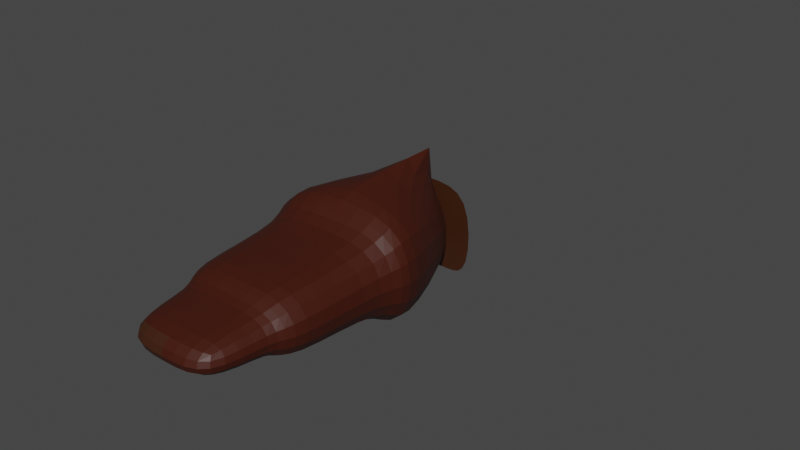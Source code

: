 # Source: mosquitosac.blend  (saved by Blender 3.4.6; exported with 4.5.12 LTS)
import bpy
from mathutils import Matrix  # noqa: F401  (used for matrix-valued properties, if any)

bpy.ops.wm.read_factory_settings(use_empty=True)
scene = bpy.context.scene
scene.name = 'Scene'

# ---- collections
col_collection = bpy.data.collections.new('Collection'); scene.collection.children.link(col_collection)

# ---- materials (node trees are filled in below, after node groups)
mat_material = bpy.data.materials.new('Material')
mat_material.alpha_threshold = 0.0
mat_material.use_transparent_shadow = False
mat_material.roughness = 0.5
mat_material.line_color = (0.0, 0.0, 0.0, 1.0)
mat_material_001 = bpy.data.materials.new('Material.001')
mat_material_001.use_transparent_shadow = False
mat_material_002 = bpy.data.materials.new('Material.002')
mat_material_002.use_transparent_shadow = False
mat_material_003 = bpy.data.materials.new('Material.003')
mat_material_003.use_transparent_shadow = False

# ---- material node trees
mat_material.use_nodes = True; mat_material.node_tree.nodes.clear()
_N = mat_material.node_tree.nodes; _L = mat_material.node_tree.links
n0 = _N.new('ShaderNodeOutputMaterial'); n0.name = 'Material Output'; n0.location = (300, 300)
n1 = _N.new('ShaderNodeBsdfPrincipled'); n1.name = 'Principled BSDF'; n1.location = (10, 300)
n1.distribution = 'GGX'
n1.subsurface_method = 'RANDOM_WALK_SKIN'
n1.inputs[0].default_value = (0.04721, 0.01297, 0.003098, 1.0)
n1.inputs[3].default_value = 1.45
n1.inputs[27].default_value = (0.0, 0.0, 0.0, 1.0)
n1.inputs[28].default_value = 1.0
_L.new(n1.outputs[0], n0.inputs[0])
n0.is_active_output = True
mat_material_001.use_nodes = True; mat_material_001.node_tree.nodes.clear()
_N = mat_material_001.node_tree.nodes; _L = mat_material_001.node_tree.links
n0 = _N.new('ShaderNodeBsdfPrincipled'); n0.name = 'Principled BSDF'; n0.location = (10, 300)
n0.distribution = 'GGX'
n0.subsurface_method = 'RANDOM_WALK_SKIN'
n0.inputs[0].default_value = (0.0, 0.0, 0.0, 1.0)
n0.inputs[3].default_value = 1.45
n0.inputs[27].default_value = (0.0, 0.0, 0.0, 1.0)
n0.inputs[28].default_value = 1.0
n1 = _N.new('ShaderNodeOutputMaterial'); n1.name = 'Material Output'; n1.location = (300, 300)
_L.new(n0.outputs[0], n1.inputs[0])
n1.is_active_output = True
mat_material_002.use_nodes = True; mat_material_002.node_tree.nodes.clear()
_N = mat_material_002.node_tree.nodes; _L = mat_material_002.node_tree.links
n0 = _N.new('ShaderNodeBsdfPrincipled'); n0.name = 'Principled BSDF'; n0.location = (10, 300)
n0.distribution = 'GGX'
n0.subsurface_method = 'RANDOM_WALK_SKIN'
n0.inputs[0].default_value = (0.05141, 0.007311, 0.001344, 1.0)
n0.inputs[3].default_value = 1.45
n0.inputs[27].default_value = (0.0, 0.0, 0.0, 1.0)
n0.inputs[28].default_value = 1.0
n1 = _N.new('ShaderNodeOutputMaterial'); n1.name = 'Material Output'; n1.location = (300, 300)
_L.new(n0.outputs[0], n1.inputs[0])
n1.is_active_output = True
mat_material_003.use_nodes = True; mat_material_003.node_tree.nodes.clear()
_N = mat_material_003.node_tree.nodes; _L = mat_material_003.node_tree.links
n0 = _N.new('ShaderNodeBsdfPrincipled'); n0.name = 'Principled BSDF'; n0.location = (10, 300)
n0.distribution = 'GGX'
n0.subsurface_method = 'RANDOM_WALK_SKIN'
n0.inputs[0].default_value = (0.08399, 0.02439, 0.003511, 1.0)
n0.inputs[3].default_value = 1.45
n0.inputs[19].default_value = 0.156
n0.inputs[27].default_value = (0.0, 0.0, 0.0, 1.0)
n0.inputs[28].default_value = 1.0
n1 = _N.new('ShaderNodeOutputMaterial'); n1.name = 'Material Output'; n1.location = (300, 300)
_L.new(n0.outputs[0], n1.inputs[0])
n1.is_active_output = True

# ---- world
world_world = bpy.data.worlds.new('World'); scene.world = world_world
world_world.use_nodes = True; world_world.node_tree.nodes.clear()
_N = world_world.node_tree.nodes; _L = world_world.node_tree.links
n0 = _N.new('ShaderNodeOutputWorld'); n0.name = 'World Output'; n0.location = (300, 300)
n1 = _N.new('ShaderNodeBackground'); n1.name = 'Background'; n1.location = (10, 300)
n1.inputs[0].default_value = (0.05088, 0.05088, 0.05088, 1.0)
_L.new(n1.outputs[0], n0.inputs[0])
n0.is_active_output = True
world_world.color = (0.05088, 0.05088, 0.05088)
world_world.use_sun_shadow = False
world_world.sun_shadow_jitter_overblur = 0.0

# ---- meshes
me_cube = bpy.data.meshes.new('Cube')
me_cube.from_pydata([(1.404e-08, -1.36, 0.91), (2.277e-08, -1.36, -0.6749), (1.404e-08, -3.36, 0.91), (1.404e-08, -3.36, -1.09), (-0.5769, -1.36, 0.153), (-0.5769, -1.36, -0.6749), (-1.394, -3.36, 0.91), (-1.394, -3.36, -1.09), (-1.058, -3.36, -0.6077), (-1.058, -3.36, 0.4278), (1.404e-08, -3.36, 0.4278), (1.404e-08, -3.36, -0.6077), (-1.058, -5.241, -0.6077), (-1.058, -5.241, 0.4278), (1.404e-08, -5.241, 0.4278), (1.404e-08, -5.241, -0.6077), (-0.8074, -5.241, -0.3627), (-0.8074, -5.241, 0.1828), (1.404e-08, -5.241, 0.1828), (1.404e-08, -5.241, -0.3627), (-0.8074, -6.471, -0.3627), (-0.8074, -6.471, 0.1828), (1.404e-08, -6.471, 0.1828), (1.404e-08, -6.471, -0.3627), (2.277e-08, -1.36, -0.9587), (-0.7747, -1.36, -0.9587), (2.277e-08, -1.36, 0.4369), (-0.7747, -1.36, 0.4369), (1.404e-08, 2.427, -1.776), (1.404e-08, 2.427, 1.596), (1.404e-08, 2.427, 0.2308), (-1.384, 2.427, 0.2308), (1.404e-08, 2.427, 1.28), (-1.384, 2.427, 1.28), (1.404e-08, 2.427, 0.2308), (-1.384, 2.427, 0.2308), (1.404e-08, 2.427, 1.28), (-1.384, 2.427, 1.28), (-0.3874, -1.36, -0.9587), (0.5769, -1.36, 0.153), (0.5769, -1.36, -0.6749), (1.394, -3.36, 0.91), (1.394, -3.36, -1.09), (1.058, -3.36, -0.6077), (1.058, -3.36, 0.4278), (1.058, -5.241, -0.6077), (1.058, -5.241, 0.4278), (0.8074, -5.241, -0.3627), (0.8074, -5.241, 0.1828), (0.8074, -6.471, -0.3627), (0.8074, -6.471, 0.1828), (0.7747, -1.36, -0.9587), (0.7747, -1.36, 0.4369), (-0.02595, -1.36, -0.4007), (1.404e-08, -1.36, -0.2477), (-0.03864, -1.36, -0.3262), (-0.03864, -1.36, -0.3817), (2.277e-08, -1.36, -0.3817), (1.384, 2.427, 0.2308), (1.384, 2.427, 1.28), (1.384, 2.427, 0.2308), (1.384, 2.427, 1.28), (0.3874, -1.36, -0.9587), (0.05189, -1.36, -0.3072), (0.05189, -1.36, -0.4007), (0.02595, -1.36, -0.4007), (0.03864, -1.36, -0.3262), (0.03864, -1.36, -0.3817), (2.277e-08, -1.36, -0.4007), (2.277e-08, -1.36, -0.3072), (-0.05189, -1.36, -0.3072), (-0.05189, -1.36, -0.4007)], [], [(0, 4, 6, 2), (7, 3, 11, 8), (7, 6, 4, 5), (5, 1, 3, 7), (1, 0, 2, 3), (51, 52, 63, 64), (8, 11, 15, 12), (2, 6, 9, 10), (3, 2, 10, 11), (6, 7, 8, 9), (12, 15, 19, 16), (11, 10, 14, 15), (10, 9, 13, 14), (9, 8, 12, 13), (18, 17, 21, 22), (15, 14, 18, 19), (14, 13, 17, 18), (13, 12, 16, 17), (23, 22, 21, 20), (17, 16, 20, 21), (16, 19, 23, 20), (19, 18, 22, 23), (5, 4, 55, 56), (0, 1, 24, 26), (62, 51, 64, 65), (31, 33, 37, 35), (29, 28, 30, 32), (30, 31, 35, 34), (33, 32, 36, 37), (32, 30, 34, 36), (0, 2, 41, 39), (42, 43, 11, 3), (42, 40, 39, 41), (40, 42, 3, 1), (24, 62, 65, 68), (43, 45, 15, 11), (2, 10, 44, 41), (41, 44, 43, 42), (45, 47, 19, 15), (10, 14, 46, 44), (44, 46, 45, 43), (18, 22, 50, 48), (14, 18, 48, 46), (46, 48, 47, 45), (23, 49, 50, 22), (48, 50, 49, 47), (47, 49, 23, 19), (26, 27, 70, 69), (4, 0, 54, 55), (38, 24, 68, 53), (27, 25, 71, 70), (57, 56, 71, 53, 68), (39, 40, 67, 66), (1, 5, 56, 57), (25, 38, 53, 71), (40, 1, 57, 67), (52, 26, 69, 63), (0, 39, 66, 54), (67, 64, 63, 66), (58, 60, 61, 59), (30, 34, 60, 58), (59, 61, 36, 32), (66, 63, 69, 54), (57, 68, 65, 64, 67), (56, 55, 70, 71), (55, 54, 69, 70)])
me_cube.polygons.foreach_set('material_index', [2, 2, 2, 2, 0, 0, 2, 2, 0, 2, 2, 2, 2, 2, 2, 0, 2, 2, 0, 2, 2, 2, 2, 0, 0, 0, 0, 0, 0, 0, 2, 2, 2, 2, 0, 2, 2, 2, 2, 2, 2, 2, 2, 2, 2, 2, 2, 0, 2, 0, 0, 0, 2, 2, 0, 2, 0, 2, 0, 0, 0, 0, 0, 0, 0, 0])
_uv = me_cube.uv_layers.new(name='UVMap')
_uv.uv.foreach_set('vector', [0.625, 0.5, 0.875, 0.5, 0.875, 0.75, 0.625, 0.75, 0.125, 0.75, 0.375, 0.75, 0.375, 0.75, 0.125, 0.75, 0.375, 0.0, 0.625, 0.0, 0.625, 0.25, 0.375, 0.25, 0.125, 0.5, 0.375, 0.5, 0.375, 0.75, 0.125, 0.75, 0.375, 0.5, 0.625, 0.5, 0.625, 0.75, 0.375, 0.75, 0.0, 0.0, 0.0, 0.0, 0.0, 0.0, 0.0, 0.0, 0.125, 0.75, 0.375, 0.75, 0.375, 0.75, 0.125, 0.75, 0.625, 0.75, 0.875, 0.75, 0.875, 0.75, 0.625, 0.75, 0.375, 0.75, 0.625, 0.75, 0.625, 0.75, 0.375, 0.75, 0.625, 0.0, 0.375, 0.0, 0.375, 0.0, 0.625, 0.0, 0.125, 0.75, 0.375, 0.75, 0.375, 0.75, 0.125, 0.75, 0.375, 0.75, 0.625, 0.75, 0.625, 0.75, 0.375, 0.75, 0.625, 0.75, 0.875, 0.75, 0.875, 0.75, 0.625, 0.75, 0.625, 0.0, 0.375, 0.0, 0.375, 0.0, 0.625, 0.0, 0.625, 0.75, 0.875, 0.75, 0.875, 0.75, 0.625, 0.75, 0.375, 0.75, 0.625, 0.75, 0.625, 0.75, 0.375, 0.75, 0.625, 0.75, 0.875, 0.75, 0.875, 0.75, 0.625, 0.75, 0.625, 0.0, 0.375, 0.0, 0.375, 0.0, 0.625, 0.0, 0.375, 0.75, 0.625, 0.75, 0.625, 1.0, 0.375, 1.0, 0.625, 0.0, 0.375, 0.0, 0.375, 0.0, 0.625, 0.0, 0.125, 0.75, 0.375, 0.75, 0.375, 0.75, 0.125, 0.75, 0.375, 0.75, 0.625, 0.75, 0.625, 0.75, 0.375, 0.75, 0.375, 0.25, 0.625, 0.25, 0.625, 0.25, 0.375, 0.25, 0.625, 0.5, 0.375, 0.5, 0.375, 0.5, 0.625, 0.5, 0.0, 0.0, 0.0, 0.0, 0.0, 0.0, 0.0, 0.0, 0.375, 0.25, 0.625, 0.25, 0.625, 0.25, 0.375, 0.25, 0.625, 0.5, 0.375, 0.5, 0.375, 0.5, 0.625, 0.5, 0.375, 0.5, 0.125, 0.5, 0.125, 0.5, 0.375, 0.5, 0.625, 0.25, 0.625, 0.5, 0.625, 0.5, 0.625, 0.25, 0.625, 0.5, 0.375, 0.5, 0.375, 0.5, 0.625, 0.5, 0.625, 0.5, 0.625, 0.75, 0.875, 0.75, 0.875, 0.5, 0.125, 0.75, 0.125, 0.75, 0.375, 0.75, 0.375, 0.75, 0.375, 0.0, 0.375, 0.25, 0.625, 0.25, 0.625, 0.0, 0.125, 0.5, 0.125, 0.75, 0.375, 0.75, 0.375, 0.5, 0.0, 0.0, 0.0, 0.0, 0.0, 0.0, 0.0, 0.0, 0.125, 0.75, 0.125, 0.75, 0.375, 0.75, 0.375, 0.75, 0.625, 0.75, 0.625, 0.75, 0.875, 0.75, 0.875, 0.75, 0.625, 0.0, 0.625, 0.0, 0.375, 0.0, 0.375, 0.0, 0.125, 0.75, 0.125, 0.75, 0.375, 0.75, 0.375, 0.75, 0.625, 0.75, 0.625, 0.75, 0.875, 0.75, 0.875, 0.75, 0.625, 0.0, 0.625, 0.0, 0.375, 0.0, 0.375, 0.0, 0.625, 0.75, 0.625, 0.75, 0.875, 0.75, 0.875, 0.75, 0.625, 0.75, 0.625, 0.75, 0.875, 0.75, 0.875, 0.75, 0.625, 0.0, 0.625, 0.0, 0.375, 0.0, 0.375, 0.0, 0.375, 0.75, 0.375, 1.0, 0.625, 1.0, 0.625, 0.75, 0.625, 0.0, 0.625, 0.0, 0.375, 0.0, 0.375, 0.0, 0.125, 0.75, 0.125, 0.75, 0.375, 0.75, 0.375, 0.75, 0.625, 0.5, 0.875, 0.5, 0.875, 0.5, 0.625, 0.5, 0.875, 0.5, 0.625, 0.5, 0.625, 0.5, 0.875, 0.5, 0.0, 0.0, 0.0, 0.0, 0.0, 0.0, 0.0, 0.0, 0.0, 0.0, 0.0, 0.0, 0.0, 0.0, 0.0, 0.0, 0.375, 0.5, 0.125, 0.5, 0.125, 0.5, 0.25, 0.5, 0.375, 0.5, 0.625, 0.25, 0.375, 0.25, 0.375, 0.25, 0.625, 0.25, 0.375, 0.5, 0.125, 0.5, 0.125, 0.5, 0.375, 0.5, 0.0, 0.0, 0.0, 0.0, 0.0, 0.0, 0.0, 0.0, 0.125, 0.5, 0.375, 0.5, 0.375, 0.5, 0.125, 0.5, 0.875, 0.5, 0.625, 0.5, 0.625, 0.5, 0.875, 0.5, 0.625, 0.5, 0.875, 0.5, 0.875, 0.5, 0.625, 0.5, 0.375, 0.25, 0.375, 0.25, 0.625, 0.25, 0.625, 0.25, 0.375, 0.25, 0.375, 0.25, 0.625, 0.25, 0.625, 0.25, 0.375, 0.5, 0.375, 0.5, 0.125, 0.5, 0.125, 0.5, 0.625, 0.25, 0.625, 0.25, 0.625, 0.5, 0.625, 0.5, 0.875, 0.5, 0.875, 0.5, 0.625, 0.5, 0.625, 0.5, 0.375, 0.5, 0.375, 0.5, 0.25, 0.5, 0.125, 0.5, 0.125, 0.5, 0.375, 0.25, 0.625, 0.25, 0.625, 0.25, 0.375, 0.25, 0.875, 0.5, 0.625, 0.5, 0.625, 0.5, 0.875, 0.5])
me_cube.materials.append(mat_material)
me_cube.materials.append(mat_material_001)
me_cube.materials.append(mat_material_002)
me_cube.materials.append(mat_material_003)
me_cube.use_mirror_vertex_groups = False
me_cube.update()

# ---- objects
ob_cube = bpy.data.objects.new('Cube', me_cube)

# ---- transforms, parenting, visibility, modifiers, constraints
ob_cube.location = (-1.404e-08, 2.463, 4.864)
ob_cube.lock_rotations_4d = False
ob_cube.empty_display_type = 'ARROWS'
ob_cube.lineart.crease_threshold = 0.0
_vg = ob_cube.vertex_groups.new(name='Bone')
for _i, _w in zip([39, 40, 41, 42, 43, 44, 51, 52, 58, 59, 60, 61, 62, 63, 64, 65, 66, 67], [0.3038, 0.1578, 0.1046, 0.07289, 0.02844, 0.04363, 0.1767, 0.6625, 0.04078, 0.04075, 0.03458, 0.03072, 0.1274, 0.6625, 0.1767, 0.1274, 0.3038, 0.1578]): _vg.add([_i], _w, 'REPLACE')
_vg = ob_cube.vertex_groups.new(name='Bone.003')
for _i, _w in zip([26, 29, 30, 32, 33, 34, 36, 37, 39, 40, 51, 52, 58, 59, 60, 61, 62, 63, 64, 65, 66, 67, 69], [0.07887, 0.1295, 0.01128, 0.08405, 0.00226, 0.04679, 0.08301, 0.01437, 0.06989, 0.02806, 0.04635, 0.1412, 0.1187, 0.2024, 0.1327, 0.1814, 0.01839, 0.1412, 0.04635, 0.01839, 0.06989, 0.02806, 0.07887]): _vg.add([_i], _w, 'REPLACE')
_vg = ob_cube.vertex_groups.new(name='Bone.004')
for _i, _w in zip([29, 32, 34, 36, 52, 58, 59, 60, 61, 63], [0.01027, 0.018, 0.006933, 0.02972, 0.04451, 0.07174, 0.09194, 0.08686, 0.09339, 0.04451]): _vg.add([_i], _w, 'REPLACE')
_vg = ob_cube.vertex_groups.new(name='Bone.005')
_vg = ob_cube.vertex_groups.new(name='Bone.007')
_vg = ob_cube.vertex_groups.new(name='Bone.008')
_vg = ob_cube.vertex_groups.new(name='Bone.006')
_vg = ob_cube.vertex_groups.new(name='Bone.009')
_vg = ob_cube.vertex_groups.new(name='Bone.001')
for _i, _w in zip([0, 1, 2, 3, 4, 5, 6, 7, 8, 9, 10, 11, 12, 13, 14, 15, 24, 25, 26, 27, 38, 39, 40, 41, 42, 43, 44, 45, 46, 47, 48, 49, 50, 51, 52, 53, 54, 55, 56, 57, 62, 63, 64, 65, 66, 67, 68, 69, 70, 71], [0.8506, 0.8066, 0.9677, 0.9674, 0.764, 0.7711, 0.9395, 0.9399, 0.9028, 0.8987, 0.9598, 0.963, 0.1027, 0.1044, 0.009335, 0.003006, 0.1996, 0.2394, 0.09779, 0.1281, 0.1732, 0.431, 0.4713, 0.6886, 0.6967, 0.6982, 0.6935, 0.2219, 0.2255, 0.1069, 0.1074, 0.0479, 0.04631, 0.2636, 0.07621, 0.1732, 0.8506, 0.764, 0.7711, 0.8066, 0.2218, 0.07621, 0.2636, 0.2218, 0.431, 0.4713, 0.1996, 0.09779, 0.1281, 0.2394]): _vg.add([_i], _w, 'REPLACE')
_vg = ob_cube.vertex_groups.new(name='Bone.002')
for _i, _w in zip([8, 9, 10, 11, 12, 13, 14, 15, 16, 17, 18, 19, 20, 21, 22, 23, 39, 40, 41, 42, 43, 44, 45, 46, 47, 48, 49, 50, 66, 67], [0.08843, 0.09219, 0.01939, 0.01419, 0.8961, 0.8944, 0.9692, 0.9725, 0.9778, 0.9776, 0.9956, 0.9959, 0.9945, 0.9946, 0.9944, 0.9952, 0.01054, 0.01776, 0.1037, 0.1043, 0.2033, 0.2065, 0.7485, 0.7449, 0.879, 0.8786, 0.9446, 0.9456, 0.01054, 0.01776]): _vg.add([_i], _w, 'REPLACE')
_vg = ob_cube.vertex_groups.new(name='Bone.010')
for _i, _w in zip([0, 4, 5, 25, 26, 27, 38, 39, 53, 54, 55, 56, 66, 69, 70, 71], [0.04148, 0.1422, 0.02237, 0.05475, 0.3473, 0.6288, 0.01554, 0.0008174, 0.01554, 0.04148, 0.1422, 0.02237, 0.0008174, 0.3473, 0.6288, 0.05475]): _vg.add([_i], _w, 'REPLACE')
_vg = ob_cube.vertex_groups.new(name='Bone.011')
for _i, _w in zip([0, 4, 26, 27, 29, 32, 36, 39, 54, 55, 61, 66, 69, 70], [0.0461, 0.02132, 0.414, 0.1171, 0.09516, 0.04483, 0.03019, 0.007194, 0.0461, 0.02132, 0.001068, 0.007194, 0.414, 0.1171]): _vg.add([_i], _w, 'REPLACE')
_vg = ob_cube.vertex_groups.new(name='Bone.012')
for _i, _w in zip([27, 29, 31, 32, 33, 35, 36, 37, 70], [0.06528, 0.04204, 0.06061, 0.02246, 0.1157, 0.08183, 0.02891, 0.1089, 0.06528]): _vg.add([_i], _w, 'REPLACE')
_vg = ob_cube.vertex_groups.new(name='Bone.013')
_vg = ob_cube.vertex_groups.new(name='Bone.015')
_vg = ob_cube.vertex_groups.new(name='Bone.016')
_vg = ob_cube.vertex_groups.new(name='Bone.014')
_vg = ob_cube.vertex_groups.new(name='Bone.017')
_vg = ob_cube.vertex_groups.new(name='Bone.018')
for _i, _w in zip([1, 4, 5, 7, 24, 25, 27, 28, 29, 30, 31, 32, 33, 34, 35, 36, 37, 38, 39, 40, 41, 42, 43, 44, 51, 52, 53, 55, 56, 57, 58, 59, 60, 61, 62, 63, 64, 65, 66, 67, 68, 70, 71], [0.1514, 0.01731, 0.1717, 0.002651, 0.7432, 0.6798, 0.05316, 0.91, 0.6466, 0.7858, 0.7398, 0.6974, 0.7017, 0.7379, 0.7201, 0.6771, 0.6971, 0.7708, 0.07792, 0.2384, 0.03875, 0.0819, 0.02171, 0.002361, 0.411, 0.02522, 0.7708, 0.01731, 0.1717, 0.1514, 0.4424, 0.4228, 0.45, 0.4546, 0.5327, 0.02522, 0.411, 0.5327, 0.07792, 0.2384, 0.7432, 0.05316, 0.6798]): _vg.add([_i], _w, 'REPLACE')
_vg = ob_cube.vertex_groups.new(name='Bone.019')
for _i, _w in zip([28, 29, 30, 31, 32, 33, 34, 35, 36, 37, 51, 58, 59, 60, 61, 62, 64, 65], [0.06459, 0.03289, 0.1289, 0.1516, 0.0838, 0.09475, 0.1235, 0.1338, 0.09885, 0.09698, 0.03455, 0.267, 0.1774, 0.2316, 0.1682, 0.02248, 0.03455, 0.02248]): _vg.add([_i], _w, 'REPLACE')
_m = ob_cube.modifiers.new('Subdivision', 'SUBSURF')
_m = ob_cube.modifiers.new('Armature', 'ARMATURE')

# ---- collection membership
col_collection.objects.link(ob_cube)

# ---- scene / render settings (as saved in the file)
scene.frame_start = 1; scene.frame_end = 20; scene.frame_set(2)
scene.render.engine = 'BLENDER_EEVEE_NEXT'
scene.cycles.sampling_pattern = 'TABULATED_SOBOL'
scene.cycles.use_light_tree = False
scene.view_settings.view_transform = 'Filmic'
bpy.context.view_layer.update()

# ---- added for rendering (the .blend has no active camera and no usable light): camera, sun
cam_auto = bpy.data.cameras.new('AutoCamera')
cam_auto.lens = 50.0
cam_auto.sensor_width = 36.0
cam_auto.clip_end = 1000.0
ob_auto_camera = bpy.data.objects.new('AutoCamera', cam_auto)
scene.collection.objects.link(ob_auto_camera)
ob_auto_camera.location = (9.17357, -10.5675, 12.1125)
ob_auto_camera.rotation_euler = (1.09748, -7.21219e-08, 0.694738)
scene.camera = ob_auto_camera
light_auto_sun = bpy.data.lights.new('AutoSun', 'SUN')
light_auto_sun.energy = 3.0
light_auto_sun.angle = 0.0523599
ob_auto_sun = bpy.data.objects.new('AutoSun', light_auto_sun)
scene.collection.objects.link(ob_auto_sun)
ob_auto_sun.rotation_euler = (0.872665, 0.174533, 0.523599)
bpy.context.view_layer.update()
